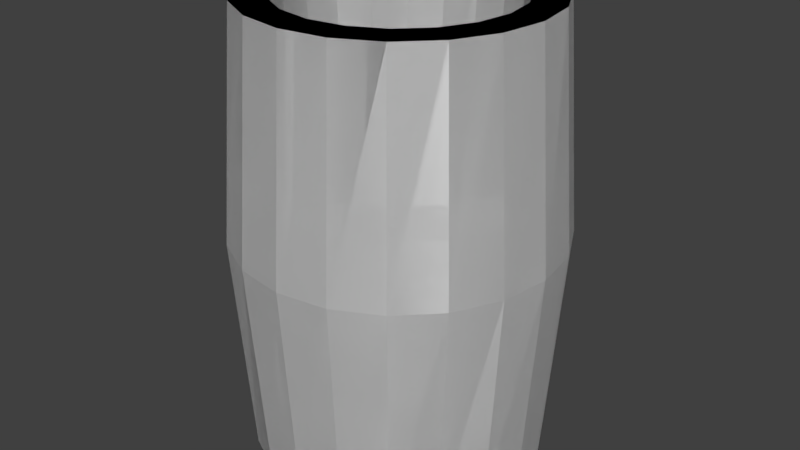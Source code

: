# Source: canhao.blend  (saved by Blender 2.79.0; exported with 4.5.12 LTS)
import bpy
from mathutils import Matrix  # noqa: F401  (used for matrix-valued properties, if any)

bpy.ops.wm.read_factory_settings(use_empty=True)
scene = bpy.context.scene
scene.name = 'Scene'

# ---- collections
col_collection_1 = bpy.data.collections.new('Collection 1'); scene.collection.children.link(col_collection_1)

# ---- materials (node trees are filled in below, after node groups)
mat_material_001 = bpy.data.materials.new('Material.001')
mat_material_001.alpha_threshold = 0.0
mat_material_001.use_transparent_shadow = False
mat_material_001.preview_render_type = 'CUBE'
mat_material_001.roughness = 0.5

# ---- material node trees

# ---- world
world_world = bpy.data.worlds.new('World'); scene.world = world_world
world_world.color = (0.05088, 0.05088, 0.05088)
world_world.use_sun_shadow = False
world_world.sun_shadow_jitter_overblur = 0.0
world_world.cycles.sampling_method = 'MANUAL'

# ---- meshes
me_torus = bpy.data.meshes.new('Torus')
me_torus.from_pydata([(1.25, 0.0, 0.0), (1.125, 0.0, 1.732), (0.875, 0.0, 1.732), (0.75, 0.0, 2.449e-16), (-7.153e-08, -5.364e-08, -1.732), (1.125, 0.0, -1.732), (1.189, 0.3863, 0.0), (1.07, 0.3476, 1.732), (0.8322, 0.2704, 1.732), (0.7133, 0.2318, 2.449e-16), (1.07, 0.3476, -1.732), (1.011, 0.7347, 0.0), (0.9101, 0.6613, 1.732), (0.7079, 0.5143, 1.732), (0.6068, 0.4408, 2.449e-16), (0.9101, 0.6613, -1.732), (0.7347, 1.011, 0.0), (0.6613, 0.9101, 1.732), (0.5143, 0.7079, 1.732), (0.4408, 0.6068, 2.449e-16), (0.6613, 0.9101, -1.732), (0.3863, 1.189, 0.0), (0.3476, 1.07, 1.732), (0.2704, 0.8322, 1.732), (0.2318, 0.7133, 2.449e-16), (0.3476, 1.07, -1.732), (9.437e-08, 1.25, 0.0), (8.494e-08, 1.125, 1.732), (6.606e-08, 0.875, 1.732), (5.662e-08, 0.75, 2.449e-16), (8.494e-08, 1.125, -1.732), (-0.3863, 1.189, 0.0), (-0.3476, 1.07, 1.732), (-0.2704, 0.8322, 1.732), (-0.2318, 0.7133, 2.449e-16), (-0.3476, 1.07, -1.732), (-0.7347, 1.011, 0.0), (-0.6613, 0.9101, 1.732), (-0.5143, 0.7079, 1.732), (-0.4408, 0.6068, 2.449e-16), (-0.6613, 0.9101, -1.732), (-1.011, 0.7347, 0.0), (-0.9101, 0.6613, 1.732), (-0.7079, 0.5143, 1.732), (-0.6068, 0.4408, 2.449e-16), (-0.9101, 0.6613, -1.732), (-1.189, 0.3863, 0.0), (-1.07, 0.3476, 1.732), (-0.8322, 0.2704, 1.732), (-0.7133, 0.2318, 2.449e-16), (-1.07, 0.3476, -1.732), (-1.25, 1.093e-07, 0.0), (-1.125, 9.835e-08, 1.732), (-0.875, 7.649e-08, 1.732), (-0.75, 6.557e-08, 2.449e-16), (-1.125, 9.835e-08, -1.732), (-1.189, -0.3863, 0.0), (-1.07, -0.3476, 1.732), (-0.8322, -0.2704, 1.732), (-0.7133, -0.2318, 2.449e-16), (-1.07, -0.3476, -1.732), (-1.011, -0.7347, 0.0), (-0.9101, -0.6613, 1.732), (-0.7079, -0.5143, 1.732), (-0.6068, -0.4408, 2.449e-16), (-0.9101, -0.6613, -1.732), (-0.7347, -1.011, 0.0), (-0.6613, -0.9101, 1.732), (-0.5143, -0.7079, 1.732), (-0.4408, -0.6068, 2.449e-16), (-0.6613, -0.9101, -1.732), (-0.3863, -1.189, 0.0), (-0.3476, -1.07, 1.732), (-0.2704, -0.8322, 1.732), (-0.2318, -0.7133, 2.449e-16), (-0.3476, -1.07, -1.732), (9.437e-08, -1.25, 0.0), (8.494e-08, -1.125, 1.732), (6.606e-08, -0.875, 1.732), (5.662e-08, -0.75, 2.449e-16), (8.494e-08, -1.125, -1.732), (0.3863, -1.189, 0.0), (0.3476, -1.07, 1.732), (0.2704, -0.8322, 1.732), (0.2318, -0.7133, 2.449e-16), (0.3476, -1.07, -1.732), (0.7347, -1.011, 0.0), (0.6613, -0.9101, 1.732), (0.5143, -0.7079, 1.732), (0.4408, -0.6068, 2.449e-16), (0.6613, -0.9101, -1.732), (1.011, -0.7347, 0.0), (0.9101, -0.6613, 1.732), (0.7079, -0.5143, 1.732), (0.6068, -0.4408, 2.449e-16), (0.9101, -0.6613, -1.732), (1.189, -0.3863, 0.0), (1.07, -0.3476, 1.732), (0.8322, -0.2704, 1.732), (0.7133, -0.2318, 2.449e-16), (1.07, -0.3476, -1.732), (1.25, 0.0, 0.0), (1.125, 0.0, 1.732), (0.875, 0.0, 1.732), (0.75, 0.0, 2.449e-16), (-7.153e-08, -5.364e-08, -1.732), (1.125, 0.0, -1.732), (1.189, 0.3863, 0.0), (1.07, 0.3476, 1.732), (0.8322, 0.2704, 1.732), (0.7133, 0.2318, 2.449e-16), (1.07, 0.3476, -1.732), (1.011, 0.7347, 0.0), (0.9101, 0.6613, 1.732), (0.7079, 0.5143, 1.732), (0.6068, 0.4408, 2.449e-16), (0.9101, 0.6613, -1.732), (0.7347, 1.011, 0.0), (0.6613, 0.9101, 1.732), (0.5143, 0.7079, 1.732), (0.4408, 0.6068, 2.449e-16), (0.6613, 0.9101, -1.732), (0.3863, 1.189, 0.0), (0.3476, 1.07, 1.732), (0.2704, 0.8322, 1.732), (0.2318, 0.7133, 2.449e-16), (0.3476, 1.07, -1.732), (9.437e-08, 1.25, 0.0), (8.494e-08, 1.125, 1.732), (6.606e-08, 0.875, 1.732), (5.662e-08, 0.75, 2.449e-16), (8.494e-08, 1.125, -1.732), (-0.3863, 1.189, 0.0), (-0.3476, 1.07, 1.732), (-0.2704, 0.8322, 1.732), (-0.2318, 0.7133, 2.449e-16), (-0.3476, 1.07, -1.732), (-0.7347, 1.011, 0.0), (-0.6613, 0.9101, 1.732), (-0.5143, 0.7079, 1.732), (-0.4408, 0.6068, 2.449e-16), (-0.6613, 0.9101, -1.732), (-1.011, 0.7347, 0.0), (-0.9101, 0.6613, 1.732), (-0.7079, 0.5143, 1.732), (-0.6068, 0.4408, 2.449e-16), (-0.9101, 0.6613, -1.732), (-1.189, 0.3863, 0.0), (-1.07, 0.3476, 1.732), (-0.8322, 0.2704, 1.732), (-0.7133, 0.2318, 2.449e-16), (-1.07, 0.3476, -1.732), (-1.25, 1.093e-07, 0.0), (-1.125, 9.835e-08, 1.732), (-0.875, 7.649e-08, 1.732), (-0.75, 6.557e-08, 2.449e-16), (-1.125, 9.835e-08, -1.732), (-1.189, -0.3863, 0.0), (-1.07, -0.3476, 1.732), (-0.8322, -0.2704, 1.732), (-0.7133, -0.2318, 2.449e-16), (-1.07, -0.3476, -1.732), (-1.011, -0.7347, 0.0), (-0.9101, -0.6613, 1.732), (-0.7079, -0.5143, 1.732), (-0.6068, -0.4408, 2.449e-16), (-0.9101, -0.6613, -1.732), (-0.7347, -1.011, 0.0), (-0.6613, -0.9101, 1.732), (-0.5143, -0.7079, 1.732), (-0.4408, -0.6068, 2.449e-16), (-0.6613, -0.9101, -1.732), (-0.3863, -1.189, 0.0), (-0.3476, -1.07, 1.732), (-0.2704, -0.8322, 1.732), (-0.2318, -0.7133, 2.449e-16), (-0.3476, -1.07, -1.732), (9.437e-08, -1.25, 0.0), (8.494e-08, -1.125, 1.732), (6.606e-08, -0.875, 1.732), (5.662e-08, -0.75, 2.449e-16), (8.494e-08, -1.125, -1.732), (0.3863, -1.189, 0.0), (0.3476, -1.07, 1.732), (0.2704, -0.8322, 1.732), (0.2318, -0.7133, 2.449e-16), (0.3476, -1.07, -1.732), (0.7347, -1.011, 0.0), (0.6613, -0.9101, 1.732), (0.5143, -0.7079, 1.732), (0.4408, -0.6068, 2.449e-16), (0.6613, -0.9101, -1.732), (1.011, -0.7347, 0.0), (0.9101, -0.6613, 1.732), (0.7079, -0.5143, 1.732), (0.6068, -0.4408, 2.449e-16), (0.9101, -0.6613, -1.732), (1.189, -0.3863, 0.0), (1.07, -0.3476, 1.732), (0.8322, -0.2704, 1.732), (0.7133, -0.2318, 2.449e-16), (1.07, -0.3476, -1.732)], [], [(0, 1, 7, 6), (1, 2, 8, 7), (2, 3, 9, 8), (3, 4, 9), (4, 5, 10), (5, 0, 6, 10), (6, 7, 12, 11), (7, 8, 13, 12), (8, 9, 14, 13), (9, 4, 14), (4, 10, 15), (10, 6, 11, 15), (11, 12, 17, 16), (12, 13, 18, 17), (13, 14, 19, 18), (14, 4, 19), (4, 15, 20), (15, 11, 16, 20), (16, 17, 22, 21), (17, 18, 23, 22), (18, 19, 24, 23), (19, 4, 24), (4, 20, 25), (20, 16, 21, 25), (21, 22, 27, 26), (22, 23, 28, 27), (23, 24, 29, 28), (24, 4, 29), (4, 25, 30), (25, 21, 26, 30), (26, 27, 32, 31), (27, 28, 33, 32), (28, 29, 34, 33), (29, 4, 34), (4, 30, 35), (30, 26, 31, 35), (31, 32, 37, 36), (32, 33, 38, 37), (33, 34, 39, 38), (34, 4, 39), (4, 35, 40), (35, 31, 36, 40), (36, 37, 42, 41), (37, 38, 43, 42), (38, 39, 44, 43), (39, 4, 44), (4, 40, 45), (40, 36, 41, 45), (41, 42, 47, 46), (42, 43, 48, 47), (43, 44, 49, 48), (44, 4, 49), (4, 45, 50), (45, 41, 46, 50), (46, 47, 52, 51), (47, 48, 53, 52), (48, 49, 54, 53), (49, 4, 54), (4, 50, 55), (50, 46, 51, 55), (51, 52, 57, 56), (52, 53, 58, 57), (53, 54, 59, 58), (54, 4, 59), (4, 55, 60), (55, 51, 56, 60), (56, 57, 62, 61), (57, 58, 63, 62), (58, 59, 64, 63), (59, 4, 64), (4, 60, 65), (60, 56, 61, 65), (61, 62, 67, 66), (62, 63, 68, 67), (63, 64, 69, 68), (64, 4, 69), (4, 65, 70), (65, 61, 66, 70), (66, 67, 72, 71), (67, 68, 73, 72), (68, 69, 74, 73), (69, 4, 74), (4, 70, 75), (70, 66, 71, 75), (71, 72, 77, 76), (72, 73, 78, 77), (73, 74, 79, 78), (74, 4, 79), (4, 75, 80), (75, 71, 76, 80), (76, 77, 82, 81), (77, 78, 83, 82), (78, 79, 84, 83), (79, 4, 84), (4, 80, 85), (80, 76, 81, 85), (81, 82, 87, 86), (82, 83, 88, 87), (83, 84, 89, 88), (84, 4, 89), (4, 85, 90), (85, 81, 86, 90), (86, 87, 92, 91), (87, 88, 93, 92), (88, 89, 94, 93), (89, 4, 94), (4, 90, 95), (90, 86, 91, 95), (91, 92, 97, 96), (92, 93, 98, 97), (93, 94, 99, 98), (94, 4, 99), (4, 95, 100), (95, 91, 96, 100), (96, 97, 1, 0), (97, 98, 2, 1), (98, 99, 3, 2), (99, 4, 3), (4, 100, 5), (100, 96, 0, 5), (101, 107, 108, 102), (102, 108, 109, 103), (103, 109, 110, 104), (104, 110, 105), (105, 111, 106), (106, 111, 107, 101), (107, 112, 113, 108), (108, 113, 114, 109), (109, 114, 115, 110), (110, 115, 105), (105, 116, 111), (111, 116, 112, 107), (112, 117, 118, 113), (113, 118, 119, 114), (114, 119, 120, 115), (115, 120, 105), (105, 121, 116), (116, 121, 117, 112), (117, 122, 123, 118), (118, 123, 124, 119), (119, 124, 125, 120), (120, 125, 105), (105, 126, 121), (121, 126, 122, 117), (122, 127, 128, 123), (123, 128, 129, 124), (124, 129, 130, 125), (125, 130, 105), (105, 131, 126), (126, 131, 127, 122), (127, 132, 133, 128), (128, 133, 134, 129), (129, 134, 135, 130), (130, 135, 105), (105, 136, 131), (131, 136, 132, 127), (132, 137, 138, 133), (133, 138, 139, 134), (134, 139, 140, 135), (135, 140, 105), (105, 141, 136), (136, 141, 137, 132), (137, 142, 143, 138), (138, 143, 144, 139), (139, 144, 145, 140), (140, 145, 105), (105, 146, 141), (141, 146, 142, 137), (142, 147, 148, 143), (143, 148, 149, 144), (144, 149, 150, 145), (145, 150, 105), (105, 151, 146), (146, 151, 147, 142), (147, 152, 153, 148), (148, 153, 154, 149), (149, 154, 155, 150), (150, 155, 105), (105, 156, 151), (151, 156, 152, 147), (152, 157, 158, 153), (153, 158, 159, 154), (154, 159, 160, 155), (155, 160, 105), (105, 161, 156), (156, 161, 157, 152), (157, 162, 163, 158), (158, 163, 164, 159), (159, 164, 165, 160), (160, 165, 105), (105, 166, 161), (161, 166, 162, 157), (162, 167, 168, 163), (163, 168, 169, 164), (164, 169, 170, 165), (165, 170, 105), (105, 171, 166), (166, 171, 167, 162), (167, 172, 173, 168), (168, 173, 174, 169), (169, 174, 175, 170), (170, 175, 105), (105, 176, 171), (171, 176, 172, 167), (172, 177, 178, 173), (173, 178, 179, 174), (174, 179, 180, 175), (175, 180, 105), (105, 181, 176), (176, 181, 177, 172), (177, 182, 183, 178), (178, 183, 184, 179), (179, 184, 185, 180), (180, 185, 105), (105, 186, 181), (181, 186, 182, 177), (182, 187, 188, 183), (183, 188, 189, 184), (184, 189, 190, 185), (185, 190, 105), (105, 191, 186), (186, 191, 187, 182), (187, 192, 193, 188), (188, 193, 194, 189), (189, 194, 195, 190), (190, 195, 105), (105, 196, 191), (191, 196, 192, 187), (192, 197, 198, 193), (193, 198, 199, 194), (194, 199, 200, 195), (195, 200, 105), (105, 201, 196), (196, 201, 197, 192), (197, 101, 102, 198), (198, 102, 103, 199), (199, 103, 104, 200), (200, 104, 105), (105, 106, 201), (201, 106, 101, 197)])
_uv = me_torus.uv_layers.new(name='UVMap')
_uv.uv.foreach_set('vector', [0.0, 0.0, 0.0, 0.0, 0.0, 0.0, 0.0, 0.0, 0.0, 0.0, 0.0, 0.0, 0.0, 0.0, 0.0, 0.0, 0.0, 0.0, 0.0, 0.0, 0.0, 0.0, 0.0, 0.0, 0.0, 0.0, 0.0, 0.0, 0.0, 0.0, 0.0, 0.0, 0.0, 0.0, 0.0, 0.0, 0.0, 0.0, 0.0, 0.0, 0.0, 0.0, 0.0, 0.0, 0.0, 0.0, 0.0, 0.0, 0.0, 0.0, 0.0, 0.0, 0.0, 0.0, 0.0, 0.0, 0.0, 0.0, 0.0, 0.0, 0.0, 0.0, 0.0, 0.0, 0.0, 0.0, 0.0, 0.0, 0.0, 0.0, 0.0, 0.0, 0.0, 0.0, 0.0, 0.0, 0.0, 0.0, 0.0, 0.0, 0.0, 0.0, 0.0, 0.0, 0.0, 0.0, 0.0, 0.0, 0.0, 0.0, 0.0, 0.0, 0.0, 0.0, 0.0, 0.0, 0.0, 0.0, 0.0, 0.0, 0.0, 0.0, 0.0, 0.0, 0.0, 0.0, 0.0, 0.0, 0.0, 0.0, 0.0, 0.0, 0.0, 0.0, 0.0, 0.0, 0.0, 0.0, 0.0, 0.0, 0.0, 0.0, 0.0, 0.0, 0.0, 0.0, 0.0, 0.0, 0.0, 0.0, 0.0, 0.0, 0.0, 0.0, 0.0, 0.0, 0.0, 0.0, 0.0, 0.0, 0.0, 0.0, 0.0, 0.0, 0.0, 0.0, 0.0, 0.0, 0.0, 0.0, 0.0, 0.0, 0.0, 0.0, 0.0, 0.0, 0.0, 0.0, 0.0, 0.0, 0.0, 0.0, 0.0, 0.0, 0.0, 0.0, 0.0, 0.0, 0.0, 0.0, 0.0, 0.0, 0.0, 0.0, 0.0, 0.0, 0.0, 0.0, 0.0, 0.0, 0.0, 0.0, 0.0, 0.0, 0.0, 0.0, 0.0, 0.0, 0.0, 0.0, 0.0, 0.0, 0.0, 0.0, 0.0, 0.0, 0.0, 0.0, 0.0, 0.0, 0.0, 0.0, 0.0, 0.0, 0.0, 0.0, 0.0, 0.0, 0.0, 0.0, 0.0, 0.0, 0.0, 0.0, 0.0, 0.0, 0.0, 0.0, 0.0, 0.0, 0.0, 0.0, 0.0, 0.0, 0.0, 0.0, 0.0, 0.0, 0.0, 0.0, 0.0, 0.0, 0.0, 0.0, 0.0, 0.0, 0.0, 0.0, 0.0, 0.0, 0.0, 0.0, 0.0, 0.0, 0.0, 0.0, 0.0, 0.0, 0.0, 0.0, 0.0, 0.0, 0.0, 0.0, 0.0, 0.0, 0.0, 0.0, 0.0, 0.0, 0.0, 0.0, 0.0, 0.0, 0.0, 0.0, 0.0, 0.0, 0.0, 0.0, 0.0, 0.0, 0.0, 0.0, 0.0, 0.0, 0.0, 0.0, 0.0, 0.0, 0.0, 0.0, 0.0, 0.0, 0.0, 0.0, 0.0, 0.0, 0.0, 0.0, 0.0, 0.0, 0.0, 0.0, 0.0, 0.0, 0.0, 0.0, 0.0, 0.0, 0.0, 0.0, 0.0, 0.0, 0.0, 0.0, 0.0, 0.0, 0.0, 0.0, 0.0, 0.0, 0.0, 0.0, 0.0, 0.0, 0.0, 0.0, 0.0, 0.0, 0.0, 0.0, 0.0, 0.0, 0.0, 0.0, 0.0, 0.0, 0.0, 0.0, 0.0, 0.0, 0.0, 0.0, 0.0, 0.0, 0.0, 0.0, 0.0, 0.0, 0.0, 0.0, 0.0, 0.0, 0.0, 0.0, 0.0, 0.0, 0.0, 0.0, 0.0, 0.0, 0.0, 0.0, 0.0, 0.0, 0.0, 0.0, 0.0, 0.0, 0.0, 0.0, 0.0, 0.0, 0.0, 0.0, 0.0, 0.0, 0.0, 0.0, 0.0, 0.0, 0.0, 0.0, 0.0, 0.0, 0.0, 0.0, 0.0, 0.0, 0.0, 0.0, 0.0, 0.0, 0.0, 0.0, 0.0, 0.0, 0.0, 0.0, 0.0, 0.0, 0.0, 0.0, 0.0, 0.0, 0.0, 0.0, 0.0, 0.0, 0.0, 0.0, 0.0, 0.0, 0.0, 0.0, 0.0, 0.0, 0.0, 0.0, 0.0, 0.0, 0.0, 0.0, 0.0, 0.0, 0.0, 0.0, 0.0, 0.0, 0.0, 0.0, 0.0, 0.0, 0.0, 0.0, 0.0, 0.0, 0.0, 0.0, 0.0, 0.0, 0.0, 0.0, 0.0, 0.0, 0.0, 0.0, 0.0, 0.0, 0.0, 0.0, 0.0, 0.0, 0.0, 0.0, 0.0, 0.0, 0.0, 0.0, 0.0, 0.0, 0.0, 0.0, 0.0, 0.0, 0.0, 0.0, 0.0, 0.0, 0.0, 0.0, 0.0, 0.0, 0.0, 0.0, 0.0, 0.0, 0.0, 0.0, 0.0, 0.0, 0.0, 0.0, 0.0, 0.0, 0.0, 0.0, 0.0, 0.0, 0.0, 0.0, 0.0, 0.0, 0.0, 0.0, 0.0, 0.0, 0.0, 0.0, 0.0, 0.0, 0.0, 0.0, 0.0, 0.0, 0.0, 0.0, 0.0, 0.0, 0.0, 0.0, 0.0, 0.0, 0.0, 0.0, 0.0, 0.0, 0.0, 0.0, 0.0, 0.0, 0.0, 0.0, 0.0, 0.0, 0.0, 0.0, 0.0, 0.0, 0.0, 0.0, 0.0, 0.0, 0.0, 0.0, 0.0, 0.0, 0.0, 0.0, 0.0, 0.0, 0.0, 0.0, 0.0, 0.0, 0.0, 0.0, 0.0, 0.0, 0.0, 0.0, 0.0, 0.0, 0.0, 0.0, 0.0, 0.0, 0.0, 0.0, 0.0, 0.0, 0.0, 0.0, 0.0, 0.0, 0.0, 0.0, 0.0, 0.0, 0.0, 0.0, 0.0, 0.0, 0.0, 0.0, 0.0, 0.0, 0.0, 0.0, 0.0, 0.0, 0.0, 0.0, 0.0, 0.0, 0.0, 0.0, 0.0, 0.0, 0.0, 0.0, 0.0, 0.0, 0.0, 0.0, 0.0, 0.0, 0.0, 0.0, 0.0, 0.0, 0.0, 0.0, 0.0, 0.0, 0.0, 0.0, 0.0, 0.0, 0.0, 0.0, 0.0, 0.0, 0.0, 0.0, 0.0, 0.0, 0.0, 0.0, 0.0, 0.0, 0.0, 0.0, 0.0, 0.0, 0.0, 0.0, 0.0, 0.0, 0.0, 0.0, 0.0, 0.0, 0.0, 0.0, 0.0, 0.0, 0.0, 0.0, 0.0, 0.0, 0.0, 0.0, 0.0, 0.0, 0.0, 0.0, 0.0, 0.0, 0.0, 0.0, 0.0, 0.0, 0.0, 0.0, 0.0, 0.0, 0.0, 0.0, 0.0, 0.0, 0.0, 0.0, 0.0, 0.0, 0.0, 0.0, 0.0, 0.0, 0.0, 0.0, 0.0, 0.0, 0.0, 0.0, 0.0, 0.0, 0.0, 0.0, 0.0, 0.0, 0.0, 0.0, 0.0, 0.0, 0.0, 0.0, 0.0, 0.0, 0.0, 0.0, 0.0, 0.0, 0.0, 0.0, 0.0, 0.0, 0.0, 0.0, 0.0, 0.0, 0.0, 0.0, 0.0, 0.0, 0.0, 0.0, 0.0, 0.0, 0.0, 0.0, 0.0, 0.0, 0.0, 0.0, 0.0, 0.0, 0.0, 0.0, 0.0, 0.0, 0.0, 0.0, 0.0, 0.0, 0.0, 0.0, 0.0, 0.0, 0.0, 0.0, 0.0, 0.0, 0.0, 0.0, 0.0, 0.0, 0.0, 0.0, 0.0, 0.0, 0.0, 0.0, 0.0, 0.0, 0.0, 0.0, 0.0, 0.0, 0.0, 0.0, 0.0, 0.0, 0.0, 0.0, 0.0, 0.0, 0.0, 0.0, 0.0, 0.0, 0.0, 0.0, 0.0, 0.0, 0.0, 0.0, 0.0, 0.0, 0.0, 0.0, 0.0, 0.0, 0.0, 0.0, 0.0, 0.0, 0.0, 0.0, 0.0, 0.0, 0.0, 0.0, 0.0, 0.0, 0.0, 0.0, 0.0, 0.0, 0.0, 0.0, 0.0, 0.0, 0.0, 0.0, 0.0, 0.0, 0.0, 0.0, 0.0, 0.0, 0.0, 0.0, 0.0, 0.0, 0.0, 0.0, 0.0, 0.0, 0.0, 0.0, 0.0, 0.0, 0.0, 0.0, 0.0, 0.0, 0.0, 0.0, 0.0, 0.0, 0.0, 0.0, 0.0, 0.0, 0.0, 0.0, 0.0, 0.0, 0.0, 0.0, 0.0, 0.0, 0.0, 0.0, 0.0, 0.0, 0.0, 0.0, 0.0, 0.0, 0.0, 0.0, 0.0, 0.0, 0.0, 0.0, 0.0, 0.0, 0.0, 0.0, 0.0, 0.0, 0.0, 0.0, 0.0, 0.0, 0.0, 0.0, 0.0, 0.0, 0.0, 0.0, 0.0, 0.0, 0.0, 0.0, 0.0, 0.0, 0.0, 0.0, 0.0, 0.0, 0.0, 0.0, 0.0, 0.0, 0.0, 0.0, 0.0, 0.0, 0.0, 0.0, 0.0, 0.0, 0.0, 0.0, 0.0, 0.0, 0.0, 0.0, 1.0, 0.0, 1.0, 1.0, 0.0, 1.0, 0.0, 0.0, 1.0, 0.0, 1.0, 1.0, 0.0, 1.0, 0.0, 0.0, 1.0, 0.0, 1.0, 1.0, 0.0, 1.0, 0.0, 0.0, 1.0, 0.0, 1.0, 1.0, 0.0, 0.0, 1.0, 0.0, 1.0, 1.0, 0.0, 0.0, 1.0, 0.0, 1.0, 1.0, 0.0, 1.0, 0.0, 0.0, 1.0, 0.0, 1.0, 1.0, 0.0, 1.0, 0.0, 0.0, 1.0, 0.0, 1.0, 1.0, 0.0, 1.0, 0.0, 0.0, 1.0, 0.0, 1.0, 1.0, 0.0, 1.0, 0.0, 0.0, 1.0, 0.0, 1.0, 1.0, 0.0, 0.0, 1.0, 0.0, 1.0, 1.0, 0.0, 0.0, 1.0, 0.0, 1.0, 1.0, 0.0, 1.0, 0.0, 0.0, 1.0, 0.0, 1.0, 1.0, 0.0, 1.0, 0.0, 0.0, 1.0, 0.0, 1.0, 1.0, 0.0, 1.0, 0.0, 0.0, 1.0, 0.0, 1.0, 1.0, 0.0, 1.0, 0.0, 0.0, 1.0, 0.0, 1.0, 1.0, 0.0, 0.0, 1.0, 0.0, 1.0, 1.0, 0.0, 0.0, 1.0, 0.0, 1.0, 1.0, 0.0, 1.0, 0.0, 0.0, 1.0, 0.0, 1.0, 1.0, 0.0, 1.0, 0.0, 0.0, 1.0, 0.0, 1.0, 1.0, 0.0, 1.0, 0.0, 0.0, 1.0, 0.0, 1.0, 1.0, 0.0, 1.0, 0.0, 0.0, 1.0, 0.0, 1.0, 1.0, 0.0, 0.0, 1.0, 0.0, 1.0, 1.0, 0.0, 0.0, 1.0, 0.0, 1.0, 1.0, 0.0, 1.0, 0.0, 0.0, 1.0, 0.0, 1.0, 1.0, 0.0, 1.0, 0.0, 0.0, 1.0, 0.0, 1.0, 1.0, 0.0, 1.0, 0.0, 0.0, 1.0, 0.0, 1.0, 1.0, 0.0, 1.0, 0.0, 0.0, 1.0, 0.0, 1.0, 1.0, 0.0, 0.0, 1.0, 0.0, 1.0, 1.0, 0.0, 0.0, 1.0, 0.0, 1.0, 1.0, 0.0, 1.0, 0.0, 0.0, 1.0, 0.0, 1.0, 1.0, 0.0, 1.0, 0.0, 0.0, 1.0, 0.0, 1.0, 1.0, 0.0, 1.0, 0.0, 0.0, 1.0, 0.0, 1.0, 1.0, 0.0, 1.0, 0.0, 0.0, 1.0, 0.0, 1.0, 1.0, 0.0, 0.0, 1.0, 0.0, 1.0, 1.0, 0.0, 0.0, 1.0, 0.0, 1.0, 1.0, 0.0, 1.0, 0.0, 0.0, 1.0, 0.0, 1.0, 1.0, 0.0, 1.0, 0.0, 0.0, 1.0, 0.0, 1.0, 1.0, 0.0, 1.0, 0.0, 0.0, 1.0, 0.0, 1.0, 1.0, 0.0, 1.0, 0.0, 0.0, 1.0, 0.0, 1.0, 1.0, 0.0, 0.0, 1.0, 0.0, 1.0, 1.0, 0.0, 0.0, 1.0, 0.0, 1.0, 1.0, 0.0, 1.0, 0.0, 0.0, 1.0, 0.0, 1.0, 1.0, 0.0, 1.0, 0.0, 0.0, 1.0, 0.0, 1.0, 1.0, 0.0, 1.0, 0.0, 0.0, 1.0, 0.0, 1.0, 1.0, 0.0, 1.0, 0.0, 0.0, 1.0, 0.0, 1.0, 1.0, 0.0, 0.0, 1.0, 0.0, 1.0, 1.0, 0.0, 0.0, 1.0, 0.0, 1.0, 1.0, 0.0, 1.0, 0.0, 0.0, 1.0, 0.0, 1.0, 1.0, 0.0, 1.0, 0.0, 0.0, 1.0, 0.0, 1.0, 1.0, 0.0, 1.0, 0.0, 0.0, 1.0, 0.0, 1.0, 1.0, 0.0, 1.0, 0.0, 0.0, 1.0, 0.0, 1.0, 1.0, 0.0, 0.0, 1.0, 0.0, 1.0, 1.0, 0.0, 0.0, 1.0, 0.0, 1.0, 1.0, 0.0, 1.0, 0.0, 0.0, 1.0, 0.0, 1.0, 1.0, 0.0, 1.0, 0.0, 0.0, 1.0, 0.0, 1.0, 1.0, 0.0, 1.0, 0.0, 0.0, 1.0, 0.0, 1.0, 1.0, 0.0, 1.0, 0.0, 0.0, 1.0, 0.0, 1.0, 1.0, 0.0, 0.0, 1.0, 0.0, 1.0, 1.0, 0.0, 0.0, 1.0, 0.0, 1.0, 1.0, 0.0, 1.0, 0.0, 0.0, 1.0, 0.0, 1.0, 1.0, 0.0, 1.0, 0.0, 0.0, 1.0, 0.0, 1.0, 1.0, 0.0, 1.0, 0.0, 0.0, 1.0, 0.0, 1.0, 1.0, 0.0, 1.0, 0.0, 0.0, 1.0, 0.0, 1.0, 1.0, 0.0, 0.0, 1.0, 0.0, 1.0, 1.0, 0.0, 0.0, 1.0, 0.0, 1.0, 1.0, 0.0, 1.0, 0.0, 0.0, 1.0, 0.0, 1.0, 1.0, 0.0, 1.0, 0.0, 0.0, 1.0, 0.0, 1.0, 1.0, 0.0, 1.0, 0.0, 0.0, 1.0, 0.0, 1.0, 1.0, 0.0, 1.0, 0.0, 0.0, 1.0, 0.0, 1.0, 1.0, 0.0, 0.0, 1.0, 0.0, 1.0, 1.0, 0.0, 0.0, 1.0, 0.0, 1.0, 1.0, 0.0, 1.0, 0.0, 0.0, 1.0, 0.0, 1.0, 1.0, 0.0, 1.0, 0.0, 0.0, 1.0, 0.0, 1.0, 1.0, 0.0, 1.0, 0.0, 0.0, 1.0, 0.0, 1.0, 1.0, 0.0, 1.0, 0.0, 0.0, 1.0, 0.0, 1.0, 1.0, 0.0, 0.0, 1.0, 0.0, 1.0, 1.0, 0.0, 0.0, 1.0, 0.0, 1.0, 1.0, 0.0, 1.0, 0.0, 0.0, 1.0, 0.0, 1.0, 1.0, 0.0, 1.0, 0.0, 0.0, 1.0, 0.0, 1.0, 1.0, 0.0, 1.0, 0.0, 0.0, 1.0, 0.0, 1.0, 1.0, 0.0, 1.0, 0.0, 0.0, 1.0, 0.0, 1.0, 1.0, 0.0, 0.0, 1.0, 0.0, 1.0, 1.0, 0.0, 0.0, 1.0, 0.0, 1.0, 1.0, 0.0, 1.0, 0.0, 0.0, 1.0, 0.0, 1.0, 1.0, 0.0, 1.0, 0.0, 0.0, 1.0, 0.0, 1.0, 1.0, 0.0, 1.0, 0.0, 0.0, 1.0, 0.0, 1.0, 1.0, 0.0, 1.0, 0.0, 0.0, 1.0, 0.0, 1.0, 1.0, 0.0, 0.0, 1.0, 0.0, 1.0, 1.0, 0.0, 0.0, 1.0, 0.0, 1.0, 1.0, 0.0, 1.0, 0.0, 0.0, 1.0, 0.0, 1.0, 1.0, 0.0, 1.0, 0.0, 0.0, 1.0, 0.0, 1.0, 1.0, 0.0, 1.0, 0.0, 0.0, 1.0, 0.0, 1.0, 1.0, 0.0, 1.0, 0.0, 0.0, 1.0, 0.0, 1.0, 1.0, 0.0, 0.0, 1.0, 0.0, 1.0, 1.0, 0.0, 0.0, 1.0, 0.0, 1.0, 1.0, 0.0, 1.0, 0.0, 0.0, 1.0, 0.0, 1.0, 1.0, 0.0, 1.0, 0.0, 0.0, 1.0, 0.0, 1.0, 1.0, 0.0, 1.0, 0.0, 0.0, 1.0, 0.0, 1.0, 1.0, 0.0, 1.0, 0.0, 0.0, 1.0, 0.0, 1.0, 1.0, 0.0, 0.0, 1.0, 0.0, 1.0, 1.0, 0.0, 0.0, 1.0, 0.0, 1.0, 1.0, 0.0, 1.0, 0.0, 0.0, 1.0, 0.0, 1.0, 1.0, 0.0, 1.0, 0.0, 0.0, 1.0, 0.0, 1.0, 1.0, 0.0, 1.0, 0.0, 0.0, 1.0, 0.0, 1.0, 1.0, 0.0, 1.0, 0.0, 0.0, 1.0, 0.0, 1.0, 1.0, 0.0, 0.0, 1.0, 0.0, 1.0, 1.0, 0.0, 0.0, 1.0, 0.0, 1.0, 1.0, 0.0, 1.0, 0.0, 0.0, 1.0, 0.0, 1.0, 1.0, 0.0, 1.0, 0.0, 0.0, 1.0, 0.0, 1.0, 1.0, 0.0, 1.0, 0.0, 0.0, 1.0, 0.0, 1.0, 1.0, 0.0, 1.0, 0.0, 0.0, 1.0, 0.0, 1.0, 1.0, 0.0, 0.0, 1.0, 0.0, 1.0, 1.0, 0.0, 0.0, 1.0, 0.0, 1.0, 1.0, 0.0, 1.0, 0.0, 0.0, 1.0, 0.0, 1.0, 1.0, 0.0, 1.0, 0.0, 0.0, 1.0, 0.0, 1.0, 1.0, 0.0, 1.0, 0.0, 0.0, 1.0, 0.0, 1.0, 1.0, 0.0, 1.0, 0.0, 0.0, 1.0, 0.0, 1.0, 1.0, 0.0, 0.0, 1.0, 0.0, 1.0, 1.0, 0.0, 0.0, 1.0, 0.0, 1.0, 1.0, 0.0, 1.0])
me_torus.materials.append(mat_material_001)
me_torus.use_remesh_preserve_volume = False
me_torus.use_remesh_preserve_attributes = False
me_torus.use_mirror_vertex_groups = False
me_torus.update()

# ---- objects
ob_torus = bpy.data.objects.new('Torus', me_torus)

# ---- transforms, parenting, visibility, modifiers, constraints
ob_torus.location = (0.0, 0.0, 0.0)
ob_torus.lineart.crease_threshold = 0.0

# ---- collection membership
col_collection_1.objects.link(ob_torus)

# ---- scene / render settings (as saved in the file)
scene.frame_start = 1; scene.frame_end = 250; scene.frame_set(1)
scene.render.engine = 'BLENDER_EEVEE_NEXT'
scene.render.resolution_percentage = 50
scene.render.dither_intensity = 0.0
scene.cycles.use_denoising = False
scene.cycles.samples = 128
scene.cycles.sampling_pattern = 'TABULATED_SOBOL'
scene.cycles.use_adaptive_sampling = False
scene.cycles.use_light_tree = False
scene.cycles.blur_glossy = 0.0
scene.cycles.sample_clamp_indirect = 0.0
scene.view_settings.view_transform = 'Standard'
bpy.context.view_layer.update()

# ---- added for rendering (the .blend has no active camera and no usable light): camera, sun
cam_auto = bpy.data.cameras.new('AutoCamera')
cam_auto.lens = 50.0
cam_auto.sensor_width = 36.0
cam_auto.clip_end = 1000.0
ob_auto_camera = bpy.data.objects.new('AutoCamera', cam_auto)
scene.collection.objects.link(ob_auto_camera)
ob_auto_camera.location = (4.57963, -5.49555, 3.6637)
ob_auto_camera.rotation_euler = (1.09748, -7.21219e-08, 0.694738)
scene.camera = ob_auto_camera
light_auto_sun = bpy.data.lights.new('AutoSun', 'SUN')
light_auto_sun.energy = 3.0
light_auto_sun.angle = 0.0523599
ob_auto_sun = bpy.data.objects.new('AutoSun', light_auto_sun)
scene.collection.objects.link(ob_auto_sun)
ob_auto_sun.rotation_euler = (0.872665, 0.174533, 0.523599)
bpy.context.view_layer.update()
